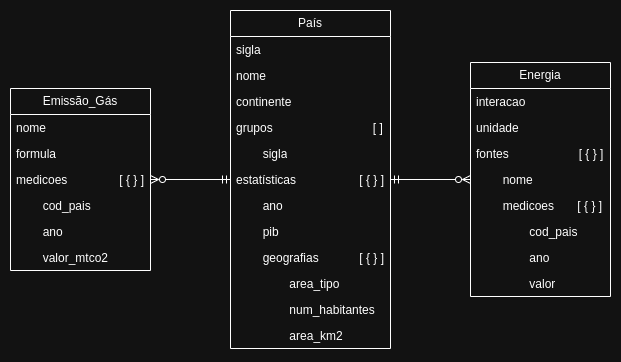

The diagram above was exported from draw.io. Its source (the exported page's mxGraphModel, read from the mxfile embedded in the PNG):
<mxGraphModel dx="1665" dy="799" grid="1" gridSize="10" guides="1" tooltips="1" connect="1" arrows="1" fold="1" page="1" pageScale="1" pageWidth="827" pageHeight="1169" math="0" shadow="0">
  <root>
    <mxCell id="Tf8i-DAncxUOYRN7IUOn-0" />
    <mxCell id="Tf8i-DAncxUOYRN7IUOn-1" parent="Tf8i-DAncxUOYRN7IUOn-0" />
    <mxCell id="Tf8i-DAncxUOYRN7IUOn-2" value="País" style="swimlane;fontStyle=0;childLayout=stackLayout;horizontal=1;startSize=26;fillColor=none;horizontalStack=0;resizeParent=1;resizeParentMax=0;resizeLast=0;collapsible=1;marginBottom=0;whiteSpace=wrap;html=1;" vertex="1" parent="Tf8i-DAncxUOYRN7IUOn-1">
      <mxGeometry x="334" y="40" width="160" height="338" as="geometry">
        <mxRectangle x="320" y="150" width="60" height="30" as="alternateBounds" />
      </mxGeometry>
    </mxCell>
    <mxCell id="Tf8i-DAncxUOYRN7IUOn-3" value="sigla" style="text;strokeColor=none;fillColor=none;align=left;verticalAlign=top;spacingLeft=4;spacingRight=4;overflow=hidden;rotatable=0;points=[[0,0.5],[1,0.5]];portConstraint=eastwest;whiteSpace=wrap;html=1;" vertex="1" parent="Tf8i-DAncxUOYRN7IUOn-2">
      <mxGeometry y="26" width="160" height="26" as="geometry" />
    </mxCell>
    <mxCell id="Tf8i-DAncxUOYRN7IUOn-4" value="nome" style="text;strokeColor=none;fillColor=none;align=left;verticalAlign=top;spacingLeft=4;spacingRight=4;overflow=hidden;rotatable=0;points=[[0,0.5],[1,0.5]];portConstraint=eastwest;whiteSpace=wrap;html=1;" vertex="1" parent="Tf8i-DAncxUOYRN7IUOn-2">
      <mxGeometry y="52" width="160" height="26" as="geometry" />
    </mxCell>
    <mxCell id="Tf8i-DAncxUOYRN7IUOn-5" value="continente" style="text;strokeColor=none;fillColor=none;align=left;verticalAlign=top;spacingLeft=4;spacingRight=4;overflow=hidden;rotatable=0;points=[[0,0.5],[1,0.5]];portConstraint=eastwest;whiteSpace=wrap;html=1;" vertex="1" parent="Tf8i-DAncxUOYRN7IUOn-2">
      <mxGeometry y="78" width="160" height="26" as="geometry" />
    </mxCell>
    <mxCell id="Tf8i-DAncxUOYRN7IUOn-8" value="grupos&amp;nbsp; &amp;nbsp; &amp;nbsp; &amp;nbsp; &amp;nbsp; &amp;nbsp; &amp;nbsp; &amp;nbsp; &amp;nbsp; &amp;nbsp; &amp;nbsp; &amp;nbsp; &amp;nbsp; &amp;nbsp; &amp;nbsp; [ ]" style="text;strokeColor=none;fillColor=none;align=left;verticalAlign=top;spacingLeft=4;spacingRight=4;overflow=hidden;rotatable=0;points=[[0,0.5],[1,0.5]];portConstraint=eastwest;whiteSpace=wrap;html=1;" vertex="1" parent="Tf8i-DAncxUOYRN7IUOn-2">
      <mxGeometry y="104" width="160" height="26" as="geometry" />
    </mxCell>
    <mxCell id="AL5aJ3nmRebVzvlfmEkX-1" value="&lt;span style=&quot;white-space: pre;&quot;&gt;&#09;&lt;/span&gt;sigla" style="text;strokeColor=none;fillColor=none;align=left;verticalAlign=top;spacingLeft=4;spacingRight=4;overflow=hidden;rotatable=0;points=[[0,0.5],[1,0.5]];portConstraint=eastwest;whiteSpace=wrap;html=1;" vertex="1" parent="Tf8i-DAncxUOYRN7IUOn-2">
      <mxGeometry y="130" width="160" height="26" as="geometry" />
    </mxCell>
    <mxCell id="AL5aJ3nmRebVzvlfmEkX-0" value="estatísticas&lt;span style=&quot;white-space: pre;&quot;&gt;&#09;&lt;/span&gt;&lt;span style=&quot;white-space: pre;&quot;&gt;&#09;&lt;/span&gt;&amp;nbsp; &amp;nbsp; &amp;nbsp;[ { } ]" style="text;strokeColor=none;fillColor=none;align=left;verticalAlign=top;spacingLeft=4;spacingRight=4;overflow=hidden;rotatable=0;points=[[0,0.5],[1,0.5]];portConstraint=eastwest;whiteSpace=wrap;html=1;" vertex="1" parent="Tf8i-DAncxUOYRN7IUOn-2">
      <mxGeometry y="156" width="160" height="26" as="geometry" />
    </mxCell>
    <mxCell id="AL5aJ3nmRebVzvlfmEkX-2" value="&lt;span style=&quot;white-space: pre;&quot;&gt;&#09;&lt;/span&gt;ano" style="text;strokeColor=none;fillColor=none;align=left;verticalAlign=top;spacingLeft=4;spacingRight=4;overflow=hidden;rotatable=0;points=[[0,0.5],[1,0.5]];portConstraint=eastwest;whiteSpace=wrap;html=1;" vertex="1" parent="Tf8i-DAncxUOYRN7IUOn-2">
      <mxGeometry y="182" width="160" height="26" as="geometry" />
    </mxCell>
    <mxCell id="AL5aJ3nmRebVzvlfmEkX-3" value="&lt;span style=&quot;white-space: pre;&quot;&gt;&#09;&lt;/span&gt;pib" style="text;strokeColor=none;fillColor=none;align=left;verticalAlign=top;spacingLeft=4;spacingRight=4;overflow=hidden;rotatable=0;points=[[0,0.5],[1,0.5]];portConstraint=eastwest;whiteSpace=wrap;html=1;" vertex="1" parent="Tf8i-DAncxUOYRN7IUOn-2">
      <mxGeometry y="208" width="160" height="26" as="geometry" />
    </mxCell>
    <mxCell id="AL5aJ3nmRebVzvlfmEkX-4" value="&lt;span style=&quot;white-space: pre;&quot;&gt;&#09;&lt;/span&gt;geografias&amp;nbsp;&lt;span style=&quot;white-space: pre;&quot;&gt;&#09;&lt;/span&gt;&amp;nbsp; &amp;nbsp; &amp;nbsp;[ { } ]" style="text;strokeColor=none;fillColor=none;align=left;verticalAlign=top;spacingLeft=4;spacingRight=4;overflow=hidden;rotatable=0;points=[[0,0.5],[1,0.5]];portConstraint=eastwest;whiteSpace=wrap;html=1;" vertex="1" parent="Tf8i-DAncxUOYRN7IUOn-2">
      <mxGeometry y="234" width="160" height="26" as="geometry" />
    </mxCell>
    <mxCell id="AL5aJ3nmRebVzvlfmEkX-5" value="&lt;span style=&quot;white-space: pre;&quot;&gt;&#09;&lt;span style=&quot;white-space: pre;&quot;&gt;&#09;&lt;/span&gt;a&lt;/span&gt;rea_tipo" style="text;strokeColor=none;fillColor=none;align=left;verticalAlign=top;spacingLeft=4;spacingRight=4;overflow=hidden;rotatable=0;points=[[0,0.5],[1,0.5]];portConstraint=eastwest;whiteSpace=wrap;html=1;" vertex="1" parent="Tf8i-DAncxUOYRN7IUOn-2">
      <mxGeometry y="260" width="160" height="26" as="geometry" />
    </mxCell>
    <mxCell id="AL5aJ3nmRebVzvlfmEkX-6" value="&lt;span style=&quot;white-space: pre;&quot;&gt;&#09;&lt;span style=&quot;white-space: pre;&quot;&gt;&#09;&lt;/span&gt;num_habitantes&lt;/span&gt;" style="text;strokeColor=none;fillColor=none;align=left;verticalAlign=top;spacingLeft=4;spacingRight=4;overflow=hidden;rotatable=0;points=[[0,0.5],[1,0.5]];portConstraint=eastwest;whiteSpace=wrap;html=1;" vertex="1" parent="Tf8i-DAncxUOYRN7IUOn-2">
      <mxGeometry y="286" width="160" height="26" as="geometry" />
    </mxCell>
    <mxCell id="AL5aJ3nmRebVzvlfmEkX-7" value="&lt;span style=&quot;white-space: pre;&quot;&gt;&#09;&lt;span style=&quot;white-space: pre;&quot;&gt;&#09;&lt;/span&gt;a&lt;/span&gt;rea_km2" style="text;strokeColor=none;fillColor=none;align=left;verticalAlign=top;spacingLeft=4;spacingRight=4;overflow=hidden;rotatable=0;points=[[0,0.5],[1,0.5]];portConstraint=eastwest;whiteSpace=wrap;html=1;" vertex="1" parent="Tf8i-DAncxUOYRN7IUOn-2">
      <mxGeometry y="312" width="160" height="26" as="geometry" />
    </mxCell>
    <mxCell id="Tf8i-DAncxUOYRN7IUOn-13" style="edgeStyle=orthogonalEdgeStyle;rounded=0;orthogonalLoop=1;jettySize=auto;html=1;startArrow=ERzeroToMany;startFill=0;endArrow=ERmandOne;endFill=0;" edge="1" parent="Tf8i-DAncxUOYRN7IUOn-1" source="Tf8i-DAncxUOYRN7IUOn-14" target="Tf8i-DAncxUOYRN7IUOn-2">
      <mxGeometry relative="1" as="geometry">
        <Array as="points" />
        <mxPoint x="474" y="223" as="targetPoint" />
      </mxGeometry>
    </mxCell>
    <mxCell id="Tf8i-DAncxUOYRN7IUOn-14" value="Energia" style="swimlane;fontStyle=0;childLayout=stackLayout;horizontal=1;startSize=26;fillColor=none;horizontalStack=0;resizeParent=1;resizeParentMax=0;resizeLast=0;collapsible=1;marginBottom=0;whiteSpace=wrap;html=1;" vertex="1" parent="Tf8i-DAncxUOYRN7IUOn-1">
      <mxGeometry x="574" y="92" width="140" height="234" as="geometry" />
    </mxCell>
    <mxCell id="Tf8i-DAncxUOYRN7IUOn-15" value="interacao" style="text;strokeColor=none;fillColor=none;align=left;verticalAlign=top;spacingLeft=4;spacingRight=4;overflow=hidden;rotatable=0;points=[[0,0.5],[1,0.5]];portConstraint=eastwest;whiteSpace=wrap;html=1;" vertex="1" parent="Tf8i-DAncxUOYRN7IUOn-14">
      <mxGeometry y="26" width="140" height="26" as="geometry" />
    </mxCell>
    <mxCell id="Tf8i-DAncxUOYRN7IUOn-16" value="unidade" style="text;strokeColor=none;fillColor=none;align=left;verticalAlign=top;spacingLeft=4;spacingRight=4;overflow=hidden;rotatable=0;points=[[0,0.5],[1,0.5]];portConstraint=eastwest;whiteSpace=wrap;html=1;" vertex="1" parent="Tf8i-DAncxUOYRN7IUOn-14">
      <mxGeometry y="52" width="140" height="26" as="geometry" />
    </mxCell>
    <mxCell id="AL5aJ3nmRebVzvlfmEkX-13" value="fontes&amp;nbsp; &amp;nbsp; &amp;nbsp; &amp;nbsp; &amp;nbsp; &amp;nbsp; &amp;nbsp; &amp;nbsp; &amp;nbsp; &amp;nbsp; &amp;nbsp;[ { } ]" style="text;strokeColor=none;fillColor=none;align=left;verticalAlign=top;spacingLeft=4;spacingRight=4;overflow=hidden;rotatable=0;points=[[0,0.5],[1,0.5]];portConstraint=eastwest;whiteSpace=wrap;html=1;" vertex="1" parent="Tf8i-DAncxUOYRN7IUOn-14">
      <mxGeometry y="78" width="140" height="26" as="geometry" />
    </mxCell>
    <mxCell id="AL5aJ3nmRebVzvlfmEkX-14" value="&lt;span style=&quot;white-space: pre;&quot;&gt;&#09;&lt;/span&gt;nome" style="text;strokeColor=none;fillColor=none;align=left;verticalAlign=top;spacingLeft=4;spacingRight=4;overflow=hidden;rotatable=0;points=[[0,0.5],[1,0.5]];portConstraint=eastwest;whiteSpace=wrap;html=1;" vertex="1" parent="Tf8i-DAncxUOYRN7IUOn-14">
      <mxGeometry y="104" width="140" height="26" as="geometry" />
    </mxCell>
    <mxCell id="AL5aJ3nmRebVzvlfmEkX-15" value="&lt;span style=&quot;white-space: pre;&quot;&gt;&#09;&lt;/span&gt;medicoes&amp;nbsp; &amp;nbsp; &amp;nbsp; &amp;nbsp;[ { } ]" style="text;strokeColor=none;fillColor=none;align=left;verticalAlign=top;spacingLeft=4;spacingRight=4;overflow=hidden;rotatable=0;points=[[0,0.5],[1,0.5]];portConstraint=eastwest;whiteSpace=wrap;html=1;" vertex="1" parent="Tf8i-DAncxUOYRN7IUOn-14">
      <mxGeometry y="130" width="140" height="26" as="geometry" />
    </mxCell>
    <mxCell id="AL5aJ3nmRebVzvlfmEkX-16" value="&lt;span style=&quot;white-space: pre;&quot;&gt;&#09;&lt;span style=&quot;white-space: pre;&quot;&gt;&#09;&lt;/span&gt;c&lt;/span&gt;od_pais" style="text;strokeColor=none;fillColor=none;align=left;verticalAlign=top;spacingLeft=4;spacingRight=4;overflow=hidden;rotatable=0;points=[[0,0.5],[1,0.5]];portConstraint=eastwest;whiteSpace=wrap;html=1;" vertex="1" parent="Tf8i-DAncxUOYRN7IUOn-14">
      <mxGeometry y="156" width="140" height="26" as="geometry" />
    </mxCell>
    <mxCell id="AL5aJ3nmRebVzvlfmEkX-17" value="&lt;span style=&quot;white-space: pre;&quot;&gt;&#09;&lt;span style=&quot;white-space: pre;&quot;&gt;&#09;&lt;/span&gt;a&lt;/span&gt;no" style="text;strokeColor=none;fillColor=none;align=left;verticalAlign=top;spacingLeft=4;spacingRight=4;overflow=hidden;rotatable=0;points=[[0,0.5],[1,0.5]];portConstraint=eastwest;whiteSpace=wrap;html=1;" vertex="1" parent="Tf8i-DAncxUOYRN7IUOn-14">
      <mxGeometry y="182" width="140" height="26" as="geometry" />
    </mxCell>
    <mxCell id="AL5aJ3nmRebVzvlfmEkX-18" value="&lt;span style=&quot;white-space: pre;&quot;&gt;&#09;&lt;span style=&quot;white-space: pre;&quot;&gt;&#09;&lt;/span&gt;v&lt;/span&gt;alor" style="text;strokeColor=none;fillColor=none;align=left;verticalAlign=top;spacingLeft=4;spacingRight=4;overflow=hidden;rotatable=0;points=[[0,0.5],[1,0.5]];portConstraint=eastwest;whiteSpace=wrap;html=1;" vertex="1" parent="Tf8i-DAncxUOYRN7IUOn-14">
      <mxGeometry y="208" width="140" height="26" as="geometry" />
    </mxCell>
    <mxCell id="Tf8i-DAncxUOYRN7IUOn-17" style="edgeStyle=orthogonalEdgeStyle;rounded=0;orthogonalLoop=1;jettySize=auto;html=1;startArrow=ERzeroToMany;startFill=0;endArrow=ERmandOne;endFill=0;" edge="1" parent="Tf8i-DAncxUOYRN7IUOn-1" source="Tf8i-DAncxUOYRN7IUOn-19" target="Tf8i-DAncxUOYRN7IUOn-2">
      <mxGeometry relative="1" as="geometry">
        <mxPoint x="314" y="137" as="sourcePoint" />
        <Array as="points" />
      </mxGeometry>
    </mxCell>
    <mxCell id="Tf8i-DAncxUOYRN7IUOn-19" value="Emissão_Gás" style="swimlane;fontStyle=0;childLayout=stackLayout;horizontal=1;startSize=26;fillColor=none;horizontalStack=0;resizeParent=1;resizeParentMax=0;resizeLast=0;collapsible=1;marginBottom=0;whiteSpace=wrap;html=1;" vertex="1" parent="Tf8i-DAncxUOYRN7IUOn-1">
      <mxGeometry x="114" y="118" width="140" height="182" as="geometry">
        <mxRectangle x="40" y="310" width="180" height="30" as="alternateBounds" />
      </mxGeometry>
    </mxCell>
    <mxCell id="Tf8i-DAncxUOYRN7IUOn-20" value="nome" style="text;strokeColor=none;fillColor=none;align=left;verticalAlign=top;spacingLeft=4;spacingRight=4;overflow=hidden;rotatable=0;points=[[0,0.5],[1,0.5]];portConstraint=eastwest;whiteSpace=wrap;html=1;" vertex="1" parent="Tf8i-DAncxUOYRN7IUOn-19">
      <mxGeometry y="26" width="140" height="26" as="geometry" />
    </mxCell>
    <mxCell id="AL5aJ3nmRebVzvlfmEkX-8" value="formula" style="text;strokeColor=none;fillColor=none;align=left;verticalAlign=top;spacingLeft=4;spacingRight=4;overflow=hidden;rotatable=0;points=[[0,0.5],[1,0.5]];portConstraint=eastwest;whiteSpace=wrap;html=1;" vertex="1" parent="Tf8i-DAncxUOYRN7IUOn-19">
      <mxGeometry y="52" width="140" height="26" as="geometry" />
    </mxCell>
    <mxCell id="AL5aJ3nmRebVzvlfmEkX-10" value="medicoes&lt;span style=&quot;white-space: pre;&quot;&gt;&#09;&lt;/span&gt;&amp;nbsp; &amp;nbsp; &amp;nbsp; &amp;nbsp; &amp;nbsp; &amp;nbsp; &amp;nbsp;&amp;nbsp; [ { } ]" style="text;strokeColor=none;fillColor=none;align=left;verticalAlign=top;spacingLeft=4;spacingRight=4;overflow=hidden;rotatable=0;points=[[0,0.5],[1,0.5]];portConstraint=eastwest;whiteSpace=wrap;html=1;" vertex="1" parent="Tf8i-DAncxUOYRN7IUOn-19">
      <mxGeometry y="78" width="140" height="26" as="geometry" />
    </mxCell>
    <mxCell id="AL5aJ3nmRebVzvlfmEkX-9" value="&lt;span style=&quot;white-space: pre;&quot;&gt;&#09;&lt;/span&gt;cod_pais" style="text;strokeColor=none;fillColor=none;align=left;verticalAlign=top;spacingLeft=4;spacingRight=4;overflow=hidden;rotatable=0;points=[[0,0.5],[1,0.5]];portConstraint=eastwest;whiteSpace=wrap;html=1;" vertex="1" parent="Tf8i-DAncxUOYRN7IUOn-19">
      <mxGeometry y="104" width="140" height="26" as="geometry" />
    </mxCell>
    <mxCell id="AL5aJ3nmRebVzvlfmEkX-11" value="&lt;span style=&quot;white-space: pre;&quot;&gt;&#09;&lt;/span&gt;ano" style="text;strokeColor=none;fillColor=none;align=left;verticalAlign=top;spacingLeft=4;spacingRight=4;overflow=hidden;rotatable=0;points=[[0,0.5],[1,0.5]];portConstraint=eastwest;whiteSpace=wrap;html=1;" vertex="1" parent="Tf8i-DAncxUOYRN7IUOn-19">
      <mxGeometry y="130" width="140" height="26" as="geometry" />
    </mxCell>
    <mxCell id="AL5aJ3nmRebVzvlfmEkX-12" value="&lt;span style=&quot;white-space: pre;&quot;&gt;&#09;&lt;/span&gt;valor_mtco2" style="text;strokeColor=none;fillColor=none;align=left;verticalAlign=top;spacingLeft=4;spacingRight=4;overflow=hidden;rotatable=0;points=[[0,0.5],[1,0.5]];portConstraint=eastwest;whiteSpace=wrap;html=1;" vertex="1" parent="Tf8i-DAncxUOYRN7IUOn-19">
      <mxGeometry y="156" width="140" height="26" as="geometry" />
    </mxCell>
  </root>
</mxGraphModel>